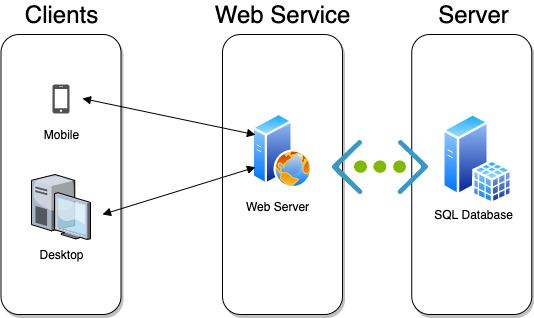

The diagram above was exported from draw.io. Its source (the exported page's mxGraphModel, read from the mxfile embedded in the PNG):
<mxGraphModel dx="868" dy="511" grid="1" gridSize="10" guides="1" tooltips="1" connect="1" arrows="1" fold="1" page="1" pageScale="1" pageWidth="850" pageHeight="1100" math="0" shadow="0">
  <root>
    <mxCell id="0" />
    <mxCell id="1" parent="0" />
    <mxCell id="eKak1u4kw1XbRbtM8wfT-7" value="" style="rounded=1;whiteSpace=wrap;html=1;shadow=1;" vertex="1" parent="1">
      <mxGeometry x="539.25" y="80" width="120" height="280" as="geometry" />
    </mxCell>
    <mxCell id="eKak1u4kw1XbRbtM8wfT-6" value="" style="rounded=1;whiteSpace=wrap;html=1;shadow=1;" vertex="1" parent="1">
      <mxGeometry x="350" y="80" width="120" height="280" as="geometry" />
    </mxCell>
    <mxCell id="eKak1u4kw1XbRbtM8wfT-5" value="" style="rounded=1;whiteSpace=wrap;html=1;shadow=1;" vertex="1" parent="1">
      <mxGeometry x="128.5" y="80" width="120" height="280" as="geometry" />
    </mxCell>
    <mxCell id="eKak1u4kw1XbRbtM8wfT-1" value="" style="aspect=fixed;perimeter=ellipsePerimeter;html=1;align=center;shadow=0;dashed=0;spacingTop=3;image;image=img/lib/active_directory/web_server.svg;" vertex="1" parent="1">
      <mxGeometry x="380" y="159" width="60" height="75" as="geometry" />
    </mxCell>
    <mxCell id="eKak1u4kw1XbRbtM8wfT-2" value="" style="aspect=fixed;perimeter=ellipsePerimeter;html=1;align=center;shadow=0;dashed=0;spacingTop=3;image;image=img/lib/active_directory/sql_server.svg;" vertex="1" parent="1">
      <mxGeometry x="570" y="159" width="70.07" height="91" as="geometry" />
    </mxCell>
    <mxCell id="eKak1u4kw1XbRbtM8wfT-3" value="" style="pointerEvents=1;shadow=0;dashed=0;html=1;strokeColor=none;fillColor=#505050;labelPosition=center;verticalLabelPosition=bottom;verticalAlign=top;outlineConnect=0;align=center;shape=mxgraph.office.devices.cell_phone_iphone_proportional;" vertex="1" parent="1">
      <mxGeometry x="180" y="130" width="17" height="29" as="geometry" />
    </mxCell>
    <mxCell id="eKak1u4kw1XbRbtM8wfT-4" value="" style="verticalLabelPosition=bottom;aspect=fixed;html=1;verticalAlign=top;strokeColor=none;align=center;outlineConnect=0;shape=mxgraph.citrix.desktop;" vertex="1" parent="1">
      <mxGeometry x="159" y="220" width="59" height="64.97" as="geometry" />
    </mxCell>
    <mxCell id="eKak1u4kw1XbRbtM8wfT-9" value="" style="aspect=fixed;html=1;points=[];align=center;image;fontSize=12;image=img/lib/mscae/Virtual_Network.svg;shadow=1;" vertex="1" parent="1">
      <mxGeometry x="460" y="186" width="96.42" height="54" as="geometry" />
    </mxCell>
    <mxCell id="eKak1u4kw1XbRbtM8wfT-10" value="" style="endArrow=block;startArrow=block;endFill=1;startFill=1;html=1;entryX=0;entryY=0.75;entryDx=0;entryDy=0;" edge="1" parent="1" target="eKak1u4kw1XbRbtM8wfT-1">
      <mxGeometry width="160" relative="1" as="geometry">
        <mxPoint x="230" y="260" as="sourcePoint" />
        <mxPoint x="390" y="260" as="targetPoint" />
      </mxGeometry>
    </mxCell>
    <mxCell id="eKak1u4kw1XbRbtM8wfT-11" value="" style="endArrow=block;startArrow=block;endFill=1;startFill=1;html=1;entryX=0;entryY=0.25;entryDx=0;entryDy=0;" edge="1" parent="1" target="eKak1u4kw1XbRbtM8wfT-1">
      <mxGeometry width="160" relative="1" as="geometry">
        <mxPoint x="210" y="144" as="sourcePoint" />
        <mxPoint x="370" y="144" as="targetPoint" />
      </mxGeometry>
    </mxCell>
    <mxCell id="eKak1u4kw1XbRbtM8wfT-12" value="&lt;font style=&quot;font-size: 24px&quot;&gt;Clients&lt;/font&gt;" style="text;html=1;resizable=0;autosize=1;align=center;verticalAlign=middle;points=[];fillColor=none;strokeColor=none;rounded=0;shadow=1;" vertex="1" parent="1">
      <mxGeometry x="143.5" y="50" width="90" height="20" as="geometry" />
    </mxCell>
    <mxCell id="eKak1u4kw1XbRbtM8wfT-13" value="&lt;font style=&quot;font-size: 24px&quot;&gt;Web Service&lt;/font&gt;" style="text;html=1;resizable=0;autosize=1;align=center;verticalAlign=middle;points=[];fillColor=none;strokeColor=none;rounded=0;shadow=1;" vertex="1" parent="1">
      <mxGeometry x="335" y="50" width="150" height="20" as="geometry" />
    </mxCell>
    <mxCell id="eKak1u4kw1XbRbtM8wfT-14" value="&lt;font style=&quot;font-size: 24px&quot;&gt;Server&lt;/font&gt;" style="text;html=1;resizable=0;autosize=1;align=center;verticalAlign=middle;points=[];fillColor=none;strokeColor=none;rounded=0;shadow=1;" vertex="1" parent="1">
      <mxGeometry x="556.42" y="50" width="90" height="20" as="geometry" />
    </mxCell>
    <mxCell id="eKak1u4kw1XbRbtM8wfT-15" value="Mobile" style="text;html=1;resizable=0;autosize=1;align=center;verticalAlign=middle;points=[];fillColor=none;strokeColor=none;rounded=0;shadow=1;" vertex="1" parent="1">
      <mxGeometry x="163.5" y="170" width="50" height="20" as="geometry" />
    </mxCell>
    <mxCell id="eKak1u4kw1XbRbtM8wfT-16" value="Desktop" style="text;html=1;resizable=0;autosize=1;align=center;verticalAlign=middle;points=[];fillColor=none;strokeColor=none;rounded=0;shadow=1;" vertex="1" parent="1">
      <mxGeometry x="159" y="290" width="60" height="20" as="geometry" />
    </mxCell>
    <mxCell id="eKak1u4kw1XbRbtM8wfT-17" value="Web Server" style="text;html=1;resizable=0;autosize=1;align=center;verticalAlign=middle;points=[];fillColor=none;strokeColor=none;rounded=0;shadow=1;" vertex="1" parent="1">
      <mxGeometry x="365" y="242.49" width="80" height="20" as="geometry" />
    </mxCell>
    <mxCell id="eKak1u4kw1XbRbtM8wfT-18" value="SQL Database" style="text;html=1;resizable=0;autosize=1;align=center;verticalAlign=middle;points=[];fillColor=none;strokeColor=none;rounded=0;shadow=1;" vertex="1" parent="1">
      <mxGeometry x="556.4200000000001" y="250" width="90" height="20" as="geometry" />
    </mxCell>
  </root>
</mxGraphModel>